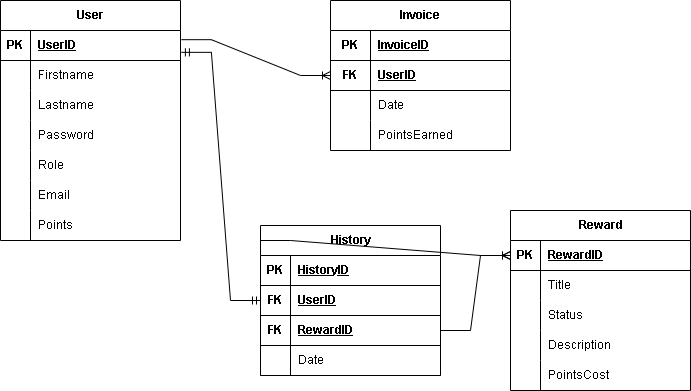

The diagram above was exported from draw.io. Its source (the exported page's mxGraphModel, read from the mxfile embedded in the PNG):
<mxGraphModel dx="867" dy="468" grid="1" gridSize="10" guides="1" tooltips="1" connect="1" arrows="1" fold="1" page="1" pageScale="1" pageWidth="850" pageHeight="1100" math="0" shadow="0">
  <root>
    <mxCell id="0" />
    <mxCell id="1" parent="0" />
    <mxCell id="F1jaX-YVk_MpTwU40BSs-1" value="User" style="shape=table;startSize=30;container=1;collapsible=1;childLayout=tableLayout;fixedRows=1;rowLines=0;fontStyle=1;align=center;resizeLast=1;html=1;" vertex="1" parent="1">
      <mxGeometry x="70" y="130" width="180" height="240" as="geometry" />
    </mxCell>
    <mxCell id="F1jaX-YVk_MpTwU40BSs-2" value="" style="shape=tableRow;horizontal=0;startSize=0;swimlaneHead=0;swimlaneBody=0;fillColor=none;collapsible=0;dropTarget=0;points=[[0,0.5],[1,0.5]];portConstraint=eastwest;top=0;left=0;right=0;bottom=1;" vertex="1" parent="F1jaX-YVk_MpTwU40BSs-1">
      <mxGeometry y="30" width="180" height="30" as="geometry" />
    </mxCell>
    <mxCell id="F1jaX-YVk_MpTwU40BSs-3" value="PK" style="shape=partialRectangle;connectable=0;fillColor=none;top=0;left=0;bottom=0;right=0;fontStyle=1;overflow=hidden;whiteSpace=wrap;html=1;" vertex="1" parent="F1jaX-YVk_MpTwU40BSs-2">
      <mxGeometry width="30" height="30" as="geometry">
        <mxRectangle width="30" height="30" as="alternateBounds" />
      </mxGeometry>
    </mxCell>
    <mxCell id="F1jaX-YVk_MpTwU40BSs-4" value="UserID" style="shape=partialRectangle;connectable=0;fillColor=none;top=0;left=0;bottom=0;right=0;align=left;spacingLeft=6;fontStyle=5;overflow=hidden;whiteSpace=wrap;html=1;" vertex="1" parent="F1jaX-YVk_MpTwU40BSs-2">
      <mxGeometry x="30" width="150" height="30" as="geometry">
        <mxRectangle width="150" height="30" as="alternateBounds" />
      </mxGeometry>
    </mxCell>
    <mxCell id="F1jaX-YVk_MpTwU40BSs-5" value="" style="shape=tableRow;horizontal=0;startSize=0;swimlaneHead=0;swimlaneBody=0;fillColor=none;collapsible=0;dropTarget=0;points=[[0,0.5],[1,0.5]];portConstraint=eastwest;top=0;left=0;right=0;bottom=0;" vertex="1" parent="F1jaX-YVk_MpTwU40BSs-1">
      <mxGeometry y="60" width="180" height="30" as="geometry" />
    </mxCell>
    <mxCell id="F1jaX-YVk_MpTwU40BSs-6" value="" style="shape=partialRectangle;connectable=0;fillColor=none;top=0;left=0;bottom=0;right=0;editable=1;overflow=hidden;whiteSpace=wrap;html=1;" vertex="1" parent="F1jaX-YVk_MpTwU40BSs-5">
      <mxGeometry width="30" height="30" as="geometry">
        <mxRectangle width="30" height="30" as="alternateBounds" />
      </mxGeometry>
    </mxCell>
    <mxCell id="F1jaX-YVk_MpTwU40BSs-7" value="Firstname" style="shape=partialRectangle;connectable=0;fillColor=none;top=0;left=0;bottom=0;right=0;align=left;spacingLeft=6;overflow=hidden;whiteSpace=wrap;html=1;" vertex="1" parent="F1jaX-YVk_MpTwU40BSs-5">
      <mxGeometry x="30" width="150" height="30" as="geometry">
        <mxRectangle width="150" height="30" as="alternateBounds" />
      </mxGeometry>
    </mxCell>
    <mxCell id="F1jaX-YVk_MpTwU40BSs-8" value="" style="shape=tableRow;horizontal=0;startSize=0;swimlaneHead=0;swimlaneBody=0;fillColor=none;collapsible=0;dropTarget=0;points=[[0,0.5],[1,0.5]];portConstraint=eastwest;top=0;left=0;right=0;bottom=0;" vertex="1" parent="F1jaX-YVk_MpTwU40BSs-1">
      <mxGeometry y="90" width="180" height="30" as="geometry" />
    </mxCell>
    <mxCell id="F1jaX-YVk_MpTwU40BSs-9" value="" style="shape=partialRectangle;connectable=0;fillColor=none;top=0;left=0;bottom=0;right=0;editable=1;overflow=hidden;whiteSpace=wrap;html=1;" vertex="1" parent="F1jaX-YVk_MpTwU40BSs-8">
      <mxGeometry width="30" height="30" as="geometry">
        <mxRectangle width="30" height="30" as="alternateBounds" />
      </mxGeometry>
    </mxCell>
    <mxCell id="F1jaX-YVk_MpTwU40BSs-10" value="Lastname" style="shape=partialRectangle;connectable=0;fillColor=none;top=0;left=0;bottom=0;right=0;align=left;spacingLeft=6;overflow=hidden;whiteSpace=wrap;html=1;" vertex="1" parent="F1jaX-YVk_MpTwU40BSs-8">
      <mxGeometry x="30" width="150" height="30" as="geometry">
        <mxRectangle width="150" height="30" as="alternateBounds" />
      </mxGeometry>
    </mxCell>
    <mxCell id="F1jaX-YVk_MpTwU40BSs-11" value="" style="shape=tableRow;horizontal=0;startSize=0;swimlaneHead=0;swimlaneBody=0;fillColor=none;collapsible=0;dropTarget=0;points=[[0,0.5],[1,0.5]];portConstraint=eastwest;top=0;left=0;right=0;bottom=0;" vertex="1" parent="F1jaX-YVk_MpTwU40BSs-1">
      <mxGeometry y="120" width="180" height="30" as="geometry" />
    </mxCell>
    <mxCell id="F1jaX-YVk_MpTwU40BSs-12" value="" style="shape=partialRectangle;connectable=0;fillColor=none;top=0;left=0;bottom=0;right=0;editable=1;overflow=hidden;whiteSpace=wrap;html=1;" vertex="1" parent="F1jaX-YVk_MpTwU40BSs-11">
      <mxGeometry width="30" height="30" as="geometry">
        <mxRectangle width="30" height="30" as="alternateBounds" />
      </mxGeometry>
    </mxCell>
    <mxCell id="F1jaX-YVk_MpTwU40BSs-13" value="Password" style="shape=partialRectangle;connectable=0;fillColor=none;top=0;left=0;bottom=0;right=0;align=left;spacingLeft=6;overflow=hidden;whiteSpace=wrap;html=1;" vertex="1" parent="F1jaX-YVk_MpTwU40BSs-11">
      <mxGeometry x="30" width="150" height="30" as="geometry">
        <mxRectangle width="150" height="30" as="alternateBounds" />
      </mxGeometry>
    </mxCell>
    <mxCell id="F1jaX-YVk_MpTwU40BSs-14" style="shape=tableRow;horizontal=0;startSize=0;swimlaneHead=0;swimlaneBody=0;fillColor=none;collapsible=0;dropTarget=0;points=[[0,0.5],[1,0.5]];portConstraint=eastwest;top=0;left=0;right=0;bottom=0;" vertex="1" parent="F1jaX-YVk_MpTwU40BSs-1">
      <mxGeometry y="150" width="180" height="30" as="geometry" />
    </mxCell>
    <mxCell id="F1jaX-YVk_MpTwU40BSs-15" style="shape=partialRectangle;connectable=0;fillColor=none;top=0;left=0;bottom=0;right=0;editable=1;overflow=hidden;whiteSpace=wrap;html=1;" vertex="1" parent="F1jaX-YVk_MpTwU40BSs-14">
      <mxGeometry width="30" height="30" as="geometry">
        <mxRectangle width="30" height="30" as="alternateBounds" />
      </mxGeometry>
    </mxCell>
    <mxCell id="F1jaX-YVk_MpTwU40BSs-16" value="Role" style="shape=partialRectangle;connectable=0;fillColor=none;top=0;left=0;bottom=0;right=0;align=left;spacingLeft=6;overflow=hidden;whiteSpace=wrap;html=1;" vertex="1" parent="F1jaX-YVk_MpTwU40BSs-14">
      <mxGeometry x="30" width="150" height="30" as="geometry">
        <mxRectangle width="150" height="30" as="alternateBounds" />
      </mxGeometry>
    </mxCell>
    <mxCell id="F1jaX-YVk_MpTwU40BSs-17" style="shape=tableRow;horizontal=0;startSize=0;swimlaneHead=0;swimlaneBody=0;fillColor=none;collapsible=0;dropTarget=0;points=[[0,0.5],[1,0.5]];portConstraint=eastwest;top=0;left=0;right=0;bottom=0;" vertex="1" parent="F1jaX-YVk_MpTwU40BSs-1">
      <mxGeometry y="180" width="180" height="30" as="geometry" />
    </mxCell>
    <mxCell id="F1jaX-YVk_MpTwU40BSs-18" style="shape=partialRectangle;connectable=0;fillColor=none;top=0;left=0;bottom=0;right=0;editable=1;overflow=hidden;whiteSpace=wrap;html=1;" vertex="1" parent="F1jaX-YVk_MpTwU40BSs-17">
      <mxGeometry width="30" height="30" as="geometry">
        <mxRectangle width="30" height="30" as="alternateBounds" />
      </mxGeometry>
    </mxCell>
    <mxCell id="F1jaX-YVk_MpTwU40BSs-19" value="Email" style="shape=partialRectangle;connectable=0;fillColor=none;top=0;left=0;bottom=0;right=0;align=left;spacingLeft=6;overflow=hidden;whiteSpace=wrap;html=1;" vertex="1" parent="F1jaX-YVk_MpTwU40BSs-17">
      <mxGeometry x="30" width="150" height="30" as="geometry">
        <mxRectangle width="150" height="30" as="alternateBounds" />
      </mxGeometry>
    </mxCell>
    <mxCell id="F1jaX-YVk_MpTwU40BSs-20" style="shape=tableRow;horizontal=0;startSize=0;swimlaneHead=0;swimlaneBody=0;fillColor=none;collapsible=0;dropTarget=0;points=[[0,0.5],[1,0.5]];portConstraint=eastwest;top=0;left=0;right=0;bottom=0;" vertex="1" parent="F1jaX-YVk_MpTwU40BSs-1">
      <mxGeometry y="210" width="180" height="30" as="geometry" />
    </mxCell>
    <mxCell id="F1jaX-YVk_MpTwU40BSs-21" style="shape=partialRectangle;connectable=0;fillColor=none;top=0;left=0;bottom=0;right=0;editable=1;overflow=hidden;whiteSpace=wrap;html=1;" vertex="1" parent="F1jaX-YVk_MpTwU40BSs-20">
      <mxGeometry width="30" height="30" as="geometry">
        <mxRectangle width="30" height="30" as="alternateBounds" />
      </mxGeometry>
    </mxCell>
    <mxCell id="F1jaX-YVk_MpTwU40BSs-22" value="Points" style="shape=partialRectangle;connectable=0;fillColor=none;top=0;left=0;bottom=0;right=0;align=left;spacingLeft=6;overflow=hidden;whiteSpace=wrap;html=1;" vertex="1" parent="F1jaX-YVk_MpTwU40BSs-20">
      <mxGeometry x="30" width="150" height="30" as="geometry">
        <mxRectangle width="150" height="30" as="alternateBounds" />
      </mxGeometry>
    </mxCell>
    <mxCell id="F1jaX-YVk_MpTwU40BSs-36" value="Invoice" style="shape=table;startSize=30;container=1;collapsible=1;childLayout=tableLayout;fixedRows=1;rowLines=0;fontStyle=1;align=center;resizeLast=1;html=1;whiteSpace=wrap;" vertex="1" parent="1">
      <mxGeometry x="400" y="130" width="180" height="150" as="geometry" />
    </mxCell>
    <mxCell id="F1jaX-YVk_MpTwU40BSs-98" style="shape=tableRow;horizontal=0;startSize=0;swimlaneHead=0;swimlaneBody=0;fillColor=none;collapsible=0;dropTarget=0;points=[[0,0.5],[1,0.5]];portConstraint=eastwest;top=0;left=0;right=0;bottom=1;html=1;" vertex="1" parent="F1jaX-YVk_MpTwU40BSs-36">
      <mxGeometry y="30" width="180" height="30" as="geometry" />
    </mxCell>
    <mxCell id="F1jaX-YVk_MpTwU40BSs-99" value="PK" style="shape=partialRectangle;connectable=0;fillColor=none;top=0;left=0;bottom=0;right=0;fontStyle=1;overflow=hidden;html=1;whiteSpace=wrap;" vertex="1" parent="F1jaX-YVk_MpTwU40BSs-98">
      <mxGeometry width="40" height="30" as="geometry">
        <mxRectangle width="40" height="30" as="alternateBounds" />
      </mxGeometry>
    </mxCell>
    <mxCell id="F1jaX-YVk_MpTwU40BSs-100" value="InvoiceID" style="shape=partialRectangle;connectable=0;fillColor=none;top=0;left=0;bottom=0;right=0;align=left;spacingLeft=6;fontStyle=5;overflow=hidden;html=1;whiteSpace=wrap;strokeColor=default;" vertex="1" parent="F1jaX-YVk_MpTwU40BSs-98">
      <mxGeometry x="40" width="140" height="30" as="geometry">
        <mxRectangle width="140" height="30" as="alternateBounds" />
      </mxGeometry>
    </mxCell>
    <mxCell id="F1jaX-YVk_MpTwU40BSs-40" value="" style="shape=tableRow;horizontal=0;startSize=0;swimlaneHead=0;swimlaneBody=0;fillColor=none;collapsible=0;dropTarget=0;points=[[0,0.5],[1,0.5]];portConstraint=eastwest;top=0;left=0;right=0;bottom=1;html=1;" vertex="1" parent="F1jaX-YVk_MpTwU40BSs-36">
      <mxGeometry y="60" width="180" height="30" as="geometry" />
    </mxCell>
    <mxCell id="F1jaX-YVk_MpTwU40BSs-41" value="FK" style="shape=partialRectangle;connectable=0;fillColor=none;top=0;left=0;bottom=0;right=0;fontStyle=1;overflow=hidden;html=1;whiteSpace=wrap;" vertex="1" parent="F1jaX-YVk_MpTwU40BSs-40">
      <mxGeometry width="40" height="30" as="geometry">
        <mxRectangle width="40" height="30" as="alternateBounds" />
      </mxGeometry>
    </mxCell>
    <mxCell id="F1jaX-YVk_MpTwU40BSs-42" value="UserID" style="shape=partialRectangle;connectable=0;fillColor=none;top=0;left=0;bottom=0;right=0;align=left;spacingLeft=6;fontStyle=5;overflow=hidden;html=1;whiteSpace=wrap;strokeColor=default;" vertex="1" parent="F1jaX-YVk_MpTwU40BSs-40">
      <mxGeometry x="40" width="140" height="30" as="geometry">
        <mxRectangle width="140" height="30" as="alternateBounds" />
      </mxGeometry>
    </mxCell>
    <mxCell id="F1jaX-YVk_MpTwU40BSs-43" value="" style="shape=tableRow;horizontal=0;startSize=0;swimlaneHead=0;swimlaneBody=0;fillColor=none;collapsible=0;dropTarget=0;points=[[0,0.5],[1,0.5]];portConstraint=eastwest;top=0;left=0;right=0;bottom=0;html=1;" vertex="1" parent="F1jaX-YVk_MpTwU40BSs-36">
      <mxGeometry y="90" width="180" height="30" as="geometry" />
    </mxCell>
    <mxCell id="F1jaX-YVk_MpTwU40BSs-44" value="" style="shape=partialRectangle;connectable=0;fillColor=none;top=0;left=0;bottom=0;right=0;editable=1;overflow=hidden;html=1;whiteSpace=wrap;" vertex="1" parent="F1jaX-YVk_MpTwU40BSs-43">
      <mxGeometry width="40" height="30" as="geometry">
        <mxRectangle width="40" height="30" as="alternateBounds" />
      </mxGeometry>
    </mxCell>
    <mxCell id="F1jaX-YVk_MpTwU40BSs-45" value="Date" style="shape=partialRectangle;connectable=0;fillColor=none;top=0;left=0;bottom=0;right=0;align=left;spacingLeft=6;overflow=hidden;html=1;whiteSpace=wrap;" vertex="1" parent="F1jaX-YVk_MpTwU40BSs-43">
      <mxGeometry x="40" width="140" height="30" as="geometry">
        <mxRectangle width="140" height="30" as="alternateBounds" />
      </mxGeometry>
    </mxCell>
    <mxCell id="F1jaX-YVk_MpTwU40BSs-46" value="" style="shape=tableRow;horizontal=0;startSize=0;swimlaneHead=0;swimlaneBody=0;fillColor=none;collapsible=0;dropTarget=0;points=[[0,0.5],[1,0.5]];portConstraint=eastwest;top=0;left=0;right=0;bottom=0;html=1;" vertex="1" parent="F1jaX-YVk_MpTwU40BSs-36">
      <mxGeometry y="120" width="180" height="30" as="geometry" />
    </mxCell>
    <mxCell id="F1jaX-YVk_MpTwU40BSs-47" value="" style="shape=partialRectangle;connectable=0;fillColor=none;top=0;left=0;bottom=0;right=0;editable=1;overflow=hidden;html=1;whiteSpace=wrap;" vertex="1" parent="F1jaX-YVk_MpTwU40BSs-46">
      <mxGeometry width="40" height="30" as="geometry">
        <mxRectangle width="40" height="30" as="alternateBounds" />
      </mxGeometry>
    </mxCell>
    <mxCell id="F1jaX-YVk_MpTwU40BSs-48" value="PointsEarned" style="shape=partialRectangle;connectable=0;fillColor=none;top=0;left=0;bottom=0;right=0;align=left;spacingLeft=6;overflow=hidden;html=1;whiteSpace=wrap;" vertex="1" parent="F1jaX-YVk_MpTwU40BSs-46">
      <mxGeometry x="40" width="140" height="30" as="geometry">
        <mxRectangle width="140" height="30" as="alternateBounds" />
      </mxGeometry>
    </mxCell>
    <mxCell id="F1jaX-YVk_MpTwU40BSs-49" value="Reward" style="shape=table;startSize=30;container=1;collapsible=1;childLayout=tableLayout;fixedRows=1;rowLines=0;fontStyle=1;align=center;resizeLast=1;html=1;" vertex="1" parent="1">
      <mxGeometry x="580" y="340" width="180" height="180" as="geometry" />
    </mxCell>
    <mxCell id="F1jaX-YVk_MpTwU40BSs-50" value="" style="shape=tableRow;horizontal=0;startSize=0;swimlaneHead=0;swimlaneBody=0;fillColor=none;collapsible=0;dropTarget=0;points=[[0,0.5],[1,0.5]];portConstraint=eastwest;top=0;left=0;right=0;bottom=1;" vertex="1" parent="F1jaX-YVk_MpTwU40BSs-49">
      <mxGeometry y="30" width="180" height="30" as="geometry" />
    </mxCell>
    <mxCell id="F1jaX-YVk_MpTwU40BSs-51" value="PK" style="shape=partialRectangle;connectable=0;fillColor=none;top=0;left=0;bottom=0;right=0;fontStyle=1;overflow=hidden;whiteSpace=wrap;html=1;" vertex="1" parent="F1jaX-YVk_MpTwU40BSs-50">
      <mxGeometry width="30" height="30" as="geometry">
        <mxRectangle width="30" height="30" as="alternateBounds" />
      </mxGeometry>
    </mxCell>
    <mxCell id="F1jaX-YVk_MpTwU40BSs-52" value="RewardID" style="shape=partialRectangle;connectable=0;fillColor=none;top=0;left=0;bottom=0;right=0;align=left;spacingLeft=6;fontStyle=5;overflow=hidden;whiteSpace=wrap;html=1;" vertex="1" parent="F1jaX-YVk_MpTwU40BSs-50">
      <mxGeometry x="30" width="150" height="30" as="geometry">
        <mxRectangle width="150" height="30" as="alternateBounds" />
      </mxGeometry>
    </mxCell>
    <mxCell id="F1jaX-YVk_MpTwU40BSs-53" value="" style="shape=tableRow;horizontal=0;startSize=0;swimlaneHead=0;swimlaneBody=0;fillColor=none;collapsible=0;dropTarget=0;points=[[0,0.5],[1,0.5]];portConstraint=eastwest;top=0;left=0;right=0;bottom=0;" vertex="1" parent="F1jaX-YVk_MpTwU40BSs-49">
      <mxGeometry y="60" width="180" height="30" as="geometry" />
    </mxCell>
    <mxCell id="F1jaX-YVk_MpTwU40BSs-54" value="" style="shape=partialRectangle;connectable=0;fillColor=none;top=0;left=0;bottom=0;right=0;editable=1;overflow=hidden;whiteSpace=wrap;html=1;" vertex="1" parent="F1jaX-YVk_MpTwU40BSs-53">
      <mxGeometry width="30" height="30" as="geometry">
        <mxRectangle width="30" height="30" as="alternateBounds" />
      </mxGeometry>
    </mxCell>
    <mxCell id="F1jaX-YVk_MpTwU40BSs-55" value="Title" style="shape=partialRectangle;connectable=0;fillColor=none;top=0;left=0;bottom=0;right=0;align=left;spacingLeft=6;overflow=hidden;whiteSpace=wrap;html=1;" vertex="1" parent="F1jaX-YVk_MpTwU40BSs-53">
      <mxGeometry x="30" width="150" height="30" as="geometry">
        <mxRectangle width="150" height="30" as="alternateBounds" />
      </mxGeometry>
    </mxCell>
    <mxCell id="F1jaX-YVk_MpTwU40BSs-56" value="" style="shape=tableRow;horizontal=0;startSize=0;swimlaneHead=0;swimlaneBody=0;fillColor=none;collapsible=0;dropTarget=0;points=[[0,0.5],[1,0.5]];portConstraint=eastwest;top=0;left=0;right=0;bottom=0;" vertex="1" parent="F1jaX-YVk_MpTwU40BSs-49">
      <mxGeometry y="90" width="180" height="30" as="geometry" />
    </mxCell>
    <mxCell id="F1jaX-YVk_MpTwU40BSs-57" value="" style="shape=partialRectangle;connectable=0;fillColor=none;top=0;left=0;bottom=0;right=0;editable=1;overflow=hidden;whiteSpace=wrap;html=1;" vertex="1" parent="F1jaX-YVk_MpTwU40BSs-56">
      <mxGeometry width="30" height="30" as="geometry">
        <mxRectangle width="30" height="30" as="alternateBounds" />
      </mxGeometry>
    </mxCell>
    <mxCell id="F1jaX-YVk_MpTwU40BSs-58" value="Status" style="shape=partialRectangle;connectable=0;fillColor=none;top=0;left=0;bottom=0;right=0;align=left;spacingLeft=6;overflow=hidden;whiteSpace=wrap;html=1;" vertex="1" parent="F1jaX-YVk_MpTwU40BSs-56">
      <mxGeometry x="30" width="150" height="30" as="geometry">
        <mxRectangle width="150" height="30" as="alternateBounds" />
      </mxGeometry>
    </mxCell>
    <mxCell id="F1jaX-YVk_MpTwU40BSs-59" value="" style="shape=tableRow;horizontal=0;startSize=0;swimlaneHead=0;swimlaneBody=0;fillColor=none;collapsible=0;dropTarget=0;points=[[0,0.5],[1,0.5]];portConstraint=eastwest;top=0;left=0;right=0;bottom=0;" vertex="1" parent="F1jaX-YVk_MpTwU40BSs-49">
      <mxGeometry y="120" width="180" height="30" as="geometry" />
    </mxCell>
    <mxCell id="F1jaX-YVk_MpTwU40BSs-60" value="" style="shape=partialRectangle;connectable=0;fillColor=none;top=0;left=0;bottom=0;right=0;editable=1;overflow=hidden;whiteSpace=wrap;html=1;" vertex="1" parent="F1jaX-YVk_MpTwU40BSs-59">
      <mxGeometry width="30" height="30" as="geometry">
        <mxRectangle width="30" height="30" as="alternateBounds" />
      </mxGeometry>
    </mxCell>
    <mxCell id="F1jaX-YVk_MpTwU40BSs-61" value="Description" style="shape=partialRectangle;connectable=0;fillColor=none;top=0;left=0;bottom=0;right=0;align=left;spacingLeft=6;overflow=hidden;whiteSpace=wrap;html=1;" vertex="1" parent="F1jaX-YVk_MpTwU40BSs-59">
      <mxGeometry x="30" width="150" height="30" as="geometry">
        <mxRectangle width="150" height="30" as="alternateBounds" />
      </mxGeometry>
    </mxCell>
    <mxCell id="F1jaX-YVk_MpTwU40BSs-62" style="shape=tableRow;horizontal=0;startSize=0;swimlaneHead=0;swimlaneBody=0;fillColor=none;collapsible=0;dropTarget=0;points=[[0,0.5],[1,0.5]];portConstraint=eastwest;top=0;left=0;right=0;bottom=0;" vertex="1" parent="F1jaX-YVk_MpTwU40BSs-49">
      <mxGeometry y="150" width="180" height="30" as="geometry" />
    </mxCell>
    <mxCell id="F1jaX-YVk_MpTwU40BSs-63" style="shape=partialRectangle;connectable=0;fillColor=none;top=0;left=0;bottom=0;right=0;editable=1;overflow=hidden;whiteSpace=wrap;html=1;" vertex="1" parent="F1jaX-YVk_MpTwU40BSs-62">
      <mxGeometry width="30" height="30" as="geometry">
        <mxRectangle width="30" height="30" as="alternateBounds" />
      </mxGeometry>
    </mxCell>
    <mxCell id="F1jaX-YVk_MpTwU40BSs-64" value="PointsCost" style="shape=partialRectangle;connectable=0;fillColor=none;top=0;left=0;bottom=0;right=0;align=left;spacingLeft=6;overflow=hidden;whiteSpace=wrap;html=1;" vertex="1" parent="F1jaX-YVk_MpTwU40BSs-62">
      <mxGeometry x="30" width="150" height="30" as="geometry">
        <mxRectangle width="150" height="30" as="alternateBounds" />
      </mxGeometry>
    </mxCell>
    <mxCell id="F1jaX-YVk_MpTwU40BSs-69" value="History" style="shape=table;startSize=30;container=1;collapsible=1;childLayout=tableLayout;fixedRows=1;rowLines=0;fontStyle=1;align=center;resizeLast=1;html=1;" vertex="1" parent="1">
      <mxGeometry x="330" y="355" width="180" height="150" as="geometry" />
    </mxCell>
    <mxCell id="F1jaX-YVk_MpTwU40BSs-70" value="" style="shape=tableRow;horizontal=0;startSize=0;swimlaneHead=0;swimlaneBody=0;fillColor=none;collapsible=0;dropTarget=0;points=[[0,0.5],[1,0.5]];portConstraint=eastwest;top=0;left=0;right=0;bottom=1;" vertex="1" parent="F1jaX-YVk_MpTwU40BSs-69">
      <mxGeometry y="30" width="180" height="30" as="geometry" />
    </mxCell>
    <mxCell id="F1jaX-YVk_MpTwU40BSs-71" value="PK" style="shape=partialRectangle;connectable=0;fillColor=none;top=0;left=0;bottom=0;right=0;fontStyle=1;overflow=hidden;whiteSpace=wrap;html=1;" vertex="1" parent="F1jaX-YVk_MpTwU40BSs-70">
      <mxGeometry width="30" height="30" as="geometry">
        <mxRectangle width="30" height="30" as="alternateBounds" />
      </mxGeometry>
    </mxCell>
    <mxCell id="F1jaX-YVk_MpTwU40BSs-72" value="HistoryID" style="shape=partialRectangle;connectable=0;fillColor=none;top=0;left=0;bottom=0;right=0;align=left;spacingLeft=6;fontStyle=5;overflow=hidden;whiteSpace=wrap;html=1;" vertex="1" parent="F1jaX-YVk_MpTwU40BSs-70">
      <mxGeometry x="30" width="150" height="30" as="geometry">
        <mxRectangle width="150" height="30" as="alternateBounds" />
      </mxGeometry>
    </mxCell>
    <mxCell id="F1jaX-YVk_MpTwU40BSs-91" style="shape=tableRow;horizontal=0;startSize=0;swimlaneHead=0;swimlaneBody=0;fillColor=none;collapsible=0;dropTarget=0;points=[[0,0.5],[1,0.5]];portConstraint=eastwest;top=0;left=0;right=0;bottom=1;" vertex="1" parent="F1jaX-YVk_MpTwU40BSs-69">
      <mxGeometry y="60" width="180" height="30" as="geometry" />
    </mxCell>
    <mxCell id="F1jaX-YVk_MpTwU40BSs-92" value="FK" style="shape=partialRectangle;connectable=0;fillColor=none;top=0;left=0;bottom=0;right=0;fontStyle=1;overflow=hidden;whiteSpace=wrap;html=1;" vertex="1" parent="F1jaX-YVk_MpTwU40BSs-91">
      <mxGeometry width="30" height="30" as="geometry">
        <mxRectangle width="30" height="30" as="alternateBounds" />
      </mxGeometry>
    </mxCell>
    <mxCell id="F1jaX-YVk_MpTwU40BSs-93" value="UserID" style="shape=partialRectangle;connectable=0;fillColor=none;top=0;left=0;bottom=0;right=0;align=left;spacingLeft=6;fontStyle=5;overflow=hidden;whiteSpace=wrap;html=1;" vertex="1" parent="F1jaX-YVk_MpTwU40BSs-91">
      <mxGeometry x="30" width="150" height="30" as="geometry">
        <mxRectangle width="150" height="30" as="alternateBounds" />
      </mxGeometry>
    </mxCell>
    <mxCell id="F1jaX-YVk_MpTwU40BSs-101" style="shape=tableRow;horizontal=0;startSize=0;swimlaneHead=0;swimlaneBody=0;fillColor=none;collapsible=0;dropTarget=0;points=[[0,0.5],[1,0.5]];portConstraint=eastwest;top=0;left=0;right=0;bottom=1;" vertex="1" parent="F1jaX-YVk_MpTwU40BSs-69">
      <mxGeometry y="90" width="180" height="30" as="geometry" />
    </mxCell>
    <mxCell id="F1jaX-YVk_MpTwU40BSs-102" value="FK" style="shape=partialRectangle;connectable=0;fillColor=none;top=0;left=0;bottom=0;right=0;fontStyle=1;overflow=hidden;whiteSpace=wrap;html=1;" vertex="1" parent="F1jaX-YVk_MpTwU40BSs-101">
      <mxGeometry width="30" height="30" as="geometry">
        <mxRectangle width="30" height="30" as="alternateBounds" />
      </mxGeometry>
    </mxCell>
    <mxCell id="F1jaX-YVk_MpTwU40BSs-103" value="RewardID" style="shape=partialRectangle;connectable=0;fillColor=none;top=0;left=0;bottom=0;right=0;align=left;spacingLeft=6;fontStyle=5;overflow=hidden;whiteSpace=wrap;html=1;" vertex="1" parent="F1jaX-YVk_MpTwU40BSs-101">
      <mxGeometry x="30" width="150" height="30" as="geometry">
        <mxRectangle width="150" height="30" as="alternateBounds" />
      </mxGeometry>
    </mxCell>
    <mxCell id="F1jaX-YVk_MpTwU40BSs-94" style="shape=tableRow;horizontal=0;startSize=0;swimlaneHead=0;swimlaneBody=0;fillColor=none;collapsible=0;dropTarget=0;points=[[0,0.5],[1,0.5]];portConstraint=eastwest;top=0;left=0;right=0;bottom=1;" vertex="1" parent="F1jaX-YVk_MpTwU40BSs-69">
      <mxGeometry y="120" width="180" height="30" as="geometry" />
    </mxCell>
    <mxCell id="F1jaX-YVk_MpTwU40BSs-95" style="shape=partialRectangle;connectable=0;fillColor=none;top=0;left=0;bottom=0;right=0;fontStyle=1;overflow=hidden;whiteSpace=wrap;html=1;" vertex="1" parent="F1jaX-YVk_MpTwU40BSs-94">
      <mxGeometry width="30" height="30" as="geometry">
        <mxRectangle width="30" height="30" as="alternateBounds" />
      </mxGeometry>
    </mxCell>
    <mxCell id="F1jaX-YVk_MpTwU40BSs-96" value="Date" style="shape=partialRectangle;connectable=0;fillColor=none;top=0;left=0;bottom=0;right=0;align=left;spacingLeft=6;fontStyle=0;overflow=hidden;whiteSpace=wrap;html=1;" vertex="1" parent="F1jaX-YVk_MpTwU40BSs-94">
      <mxGeometry x="30" width="150" height="30" as="geometry">
        <mxRectangle width="150" height="30" as="alternateBounds" />
      </mxGeometry>
    </mxCell>
    <mxCell id="F1jaX-YVk_MpTwU40BSs-83" value="" style="edgeStyle=entityRelationEdgeStyle;fontSize=12;html=1;endArrow=ERoneToMany;rounded=0;exitX=1.005;exitY=0.306;exitDx=0;exitDy=0;entryX=0;entryY=0.5;entryDx=0;entryDy=0;exitPerimeter=0;" edge="1" parent="1" source="F1jaX-YVk_MpTwU40BSs-2" target="F1jaX-YVk_MpTwU40BSs-40">
      <mxGeometry width="100" height="100" relative="1" as="geometry">
        <mxPoint x="250" y="180" as="sourcePoint" />
        <mxPoint x="570" y="180" as="targetPoint" />
      </mxGeometry>
    </mxCell>
    <mxCell id="F1jaX-YVk_MpTwU40BSs-86" value="" style="edgeStyle=entityRelationEdgeStyle;fontSize=12;html=1;endArrow=ERoneToMany;rounded=0;exitX=1;exitY=0.5;exitDx=0;exitDy=0;" edge="1" parent="1" source="F1jaX-YVk_MpTwU40BSs-76" target="F1jaX-YVk_MpTwU40BSs-50">
      <mxGeometry width="100" height="100" relative="1" as="geometry">
        <mxPoint x="330" y="370" as="sourcePoint" />
        <mxPoint x="430" y="270" as="targetPoint" />
      </mxGeometry>
    </mxCell>
    <mxCell id="F1jaX-YVk_MpTwU40BSs-87" value="" style="edgeStyle=entityRelationEdgeStyle;fontSize=12;html=1;endArrow=ERmandOne;startArrow=ERmandOne;rounded=0;exitX=1.005;exitY=0.728;exitDx=0;exitDy=0;entryX=0;entryY=0.5;entryDx=0;entryDy=0;exitPerimeter=0;" edge="1" parent="1" source="F1jaX-YVk_MpTwU40BSs-2" target="F1jaX-YVk_MpTwU40BSs-91">
      <mxGeometry width="100" height="100" relative="1" as="geometry">
        <mxPoint x="375" y="220" as="sourcePoint" />
        <mxPoint x="475" y="120" as="targetPoint" />
      </mxGeometry>
    </mxCell>
    <mxCell id="F1jaX-YVk_MpTwU40BSs-97" value="" style="edgeStyle=entityRelationEdgeStyle;fontSize=12;html=1;endArrow=ERoneToMany;rounded=0;exitX=1;exitY=0.5;exitDx=0;exitDy=0;entryX=0;entryY=0.5;entryDx=0;entryDy=0;" edge="1" parent="1" source="F1jaX-YVk_MpTwU40BSs-101" target="F1jaX-YVk_MpTwU40BSs-50">
      <mxGeometry width="100" height="100" relative="1" as="geometry">
        <mxPoint x="330" y="370" as="sourcePoint" />
        <mxPoint x="430" y="270" as="targetPoint" />
      </mxGeometry>
    </mxCell>
  </root>
</mxGraphModel>